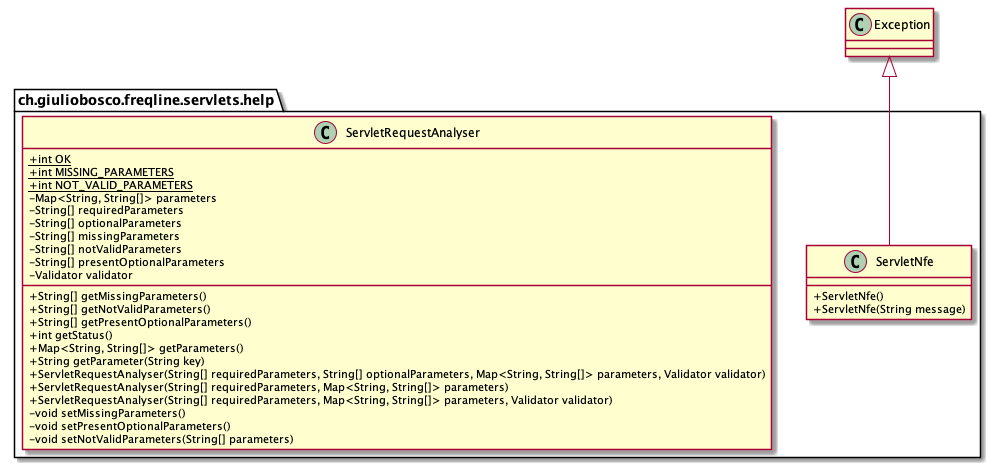

The diagram above was rendered by PlantUML. Its source (embedded in the PNG):
@startuml
skinparam classAttributeIconSize 0

class Exception {

}

package ch.giuliobosco.freqline.servlets.help {
    class ServletRequestAnalyser {
        + {static} int OK
        + {static} int MISSING_PARAMETERS
        + {static} int NOT_VALID_PARAMETERS
        - Map<String, String[]> parameters
        - String[] requiredParameters
        - String[] optionalParameters
        - String[] missingParameters
        - String[] notValidParameters
        - String[] presentOptionalParameters
        - Validator validator
        + String[] getMissingParameters()
        + String[] getNotValidParameters()
        + String[] getPresentOptionalParameters()
        + int getStatus()
        + Map<String, String[]> getParameters()
        + String getParameter(String key)
        + ServletRequestAnalyser(String[] requiredParameters, String[] optionalParameters, Map<String, String[]> parameters, Validator validator)
        + ServletRequestAnalyser(String[] requiredParameters, Map<String, String[]> parameters)
        + ServletRequestAnalyser(String[] requiredParameters, Map<String, String[]> parameters, Validator validator)
        - void setMissingParameters()
        - void setPresentOptionalParameters()
        - void setNotValidParameters(String[] parameters)
    }

    class ServletNfe {
        + ServletNfe()
        + ServletNfe(String message)
    }
    Exception <|-- ServletNfe

    ServletRequestAnalyser -[hidden]> ServletNfe
}

@enduml